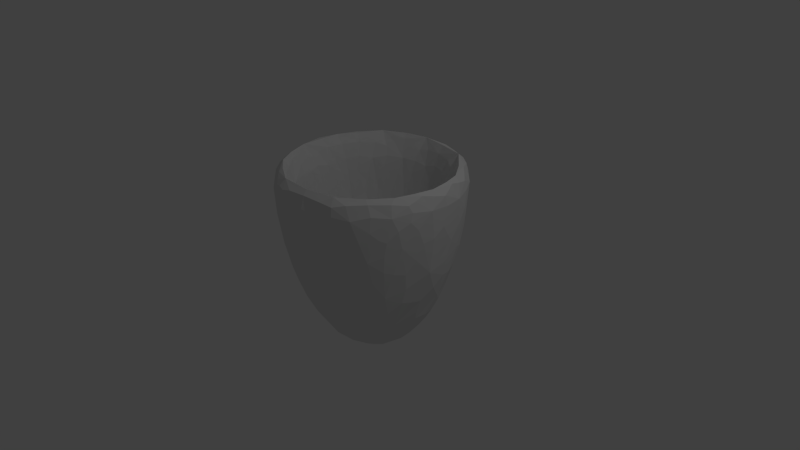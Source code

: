 # Source: Schale.blend  (saved by Blender 2.70.0; exported with 4.5.12 LTS)
import bpy
from mathutils import Matrix  # noqa: F401  (used for matrix-valued properties, if any)

bpy.ops.wm.read_factory_settings(use_empty=True)
scene = bpy.context.scene
scene.name = 'Scene'

# ---- collections
col_collection_1 = bpy.data.collections.new('Collection 1'); scene.collection.children.link(col_collection_1)

# ---- world
world_world = bpy.data.worlds.new('World'); scene.world = world_world
world_world.color = (0.05088, 0.05088, 0.05088)
world_world.use_sun_shadow = False
world_world.sun_shadow_jitter_overblur = 0.0
world_world.cycles.sampling_method = 'MANUAL'
world_world.cycles.sample_map_resolution = 256

# ---- cameras
cam_camera = bpy.data.cameras.new('Camera')
cam_camera.clip_end = 100.0
cam_camera.lens = 35.0
cam_camera.sensor_width = 32.0
cam_camera.sensor_height = 18.0
cam_camera.ortho_scale = 7.314
cam_camera.dof.focus_distance = 0.0
cam_camera.dof.aperture_fstop = 128.0

# ---- lights
light_lamp = bpy.data.lights.new('Lamp', 'POINT')
light_lamp.transmission_factor = 0.0
light_lamp.cutoff_distance = 30.0
light_lamp.energy = 100.0
light_lamp.shadow_buffer_clip_start = 1.001
light_lamp.shadow_soft_size = 0.1
light_lamp.shadow_maximum_resolution = 0.006
light_lamp.use_absolute_resolution = True
light_lamp.cycles.use_multiple_importance_sampling = False

# ---- meshes
me_sphere = bpy.data.meshes.new('Sphere')
me_sphere.from_pydata([(-1.136, -0.16, -0.245), (-0.59, -0.5174, -0.4102), (-0.9666, -0.1438, -1.131), (-0.2722, -0.579, -0.5014), (-0.7828, -0.1804, -1.471), (-0.6539, -0.1154, -1.74), (-0.2024, -0.5563, -0.8457), (-0.4105, -0.1622, -1.93), (-0.2776, -0.09835, -2.072), (-0.2453, -0.4861, -1.249), (0.6584, -0.2643, 1.524), (-0.05468, -0.1067, -2.131), (-0.01603, -0.4653, -1.409), (0.1247, -0.1735, -2.047), (0.1322, -0.5175, -1.156), (0.4301, 0.006437, -2.042), (0.3637, -0.3553, -1.639), (0.5616, -0.2877, -1.613), (0.751, -0.08761, -1.639), (0.1155, -0.6057, -0.3945), (0.4648, -0.5396, -0.594), (0.9452, -0.2677, -0.876), (0.6259, -0.5183, -0.3325), (0.8234, -0.3535, -0.8822), (1.055, -0.05156, -1.009), (1.057, -0.2656, -0.3407), (1.184, -0.06184, -0.1204), (0.9294, -0.3265, 0.6878), (1.037, -0.2062, 0.7491), (0.5104, -0.5368, 0.486), (0.931, -0.1825, 1.211), (0.9968, -0.07005, 1.213), (0.8825, -0.03394, 1.49), (-1.024, 0.05593, 0.9064), (0.3007, -0.6, 0.2623), (0.6965, -0.1046, 1.75), (0.5283, -0.04309, 1.956), (0.2439, -0.5106, 1.132), (0.1555, -0.3258, 1.797), (0.1101, -0.4437, 1.471), (0.13, -0.04844, 2.167), (0.09475, -0.6058, 0.4419), (0.04211, -0.5797, 0.7819), (-0.04188, -0.238, 2.003), (-0.031, -0.1046, 2.15), (-0.245, -0.2324, 1.943), (-0.4949, -0.04488, 1.993), (-0.3321, -0.4871, 1.142), (-0.5979, -0.2489, 1.63), (-0.7046, -0.3263, 1.267), (-0.2405, -0.5625, 0.7816), (-0.6528, -0.1122, 1.763), (-0.8785, -0.2956, 1.006), (-0.9794, -0.08914, 1.181), (-0.9816, -0.1974, 0.9794), (-0.9575, -0.3258, 0.5205), (-1.061, -0.2276, 0.4934), (-0.6318, -0.4978, 0.5659), (-0.06411, -0.6219, -0.1249), (-0.1047, -0.6198, 0.1654), (-1.164, -0.05831, 0.4406), (-0.8761, -0.3911, 0.1689), (-0.8478, 0.03784, -0.9764), (-1.118, 0.0673, -0.1411), (0.9863, 0.02232, 0.273), (-0.4399, 0.04344, 2.011), (-0.8154, 0.0448, 1.528), (0.242, 0.02263, 1.754), (0.1946, 0.03761, -1.781), (-0.886, 0.05266, 0.9625), (0.1122, 0.05484, 2.058), (1.041, 0.05235, -0.2424), (-1.158, 0.0492, 0.2407), (0.4255, 0.02247, 1.66), (0.899, -0.07301, -0.3674), (-0.4341, -0.1125, -1.423), (-0.7286, -0.1056, -1.001), (0.7427, -0.06591, -0.9963), (0.1321, -0.1605, 1.529), (0.04081, -0.07515, 1.64), (-0.8975, -0.06571, -0.4766), (0.4525, -0.06933, -1.437), (0.9032, -0.07385, 0.3446), (-0.8983, -0.1052, 0.3702), (0.8276, -0.04858, 0.8175), (-0.737, -0.1268, 0.9368), (-0.2788, -0.2704, 1.257), (-0.5087, -0.06903, 1.37), (-0.1484, -0.07491, 1.627), (0.5624, -0.2244, -1.106), (0.6127, -0.09439, 1.208), (-0.2174, -0.07011, -1.613), (-0.3054, -0.1366, 1.48), (-0.6761, -0.1922, -0.961), (0.3418, -0.09289, 1.503), (0.4444, -0.1771, 1.313), (0.6855, -0.1862, 0.9118), (0.8423, -0.1876, 0.3932), (0.7666, -0.2288, -0.6001), (0.2136, -0.3342, 1.123), (-0.6632, -0.3374, -0.06542), (-0.7013, -0.2667, 0.5436), (-0.6558, -0.2375, 0.858), (-0.541, -0.2427, 1.087), (-0.3245, -0.2667, -1.26), (-0.7606, -0.2634, -0.3565), (0.6183, -0.352, 0.3919), (0.3973, -0.4127, -0.4145), (-0.367, -0.4036, -0.484), (-0.1758, -0.3946, 0.8388), (0.1385, -0.3964, 0.8726), (-0.4562, -0.401, -0.1414), (0.151, -0.3875, -0.8799), (-0.4041, -0.3951, 0.5552), (0.1256, -0.4484, 0.3595), (0.8309, 0.05604, 1.434), (1.18, 0.04253, -0.1563), (-0.952, 0.06736, -1.047), (0.7069, 0.04631, -1.723), (-0.593, 0.02275, -1.451), (-0.2506, 0.04544, 2.109), (0.7839, 0.03749, -1.149), (1.12, 0.06304, 0.4067), (1.044, 0.04193, -1.001), (0.8724, 0.02033, 0.9314), (-1.003, 0.03566, -0.2361), (0.5964, 0.02018, 1.46), (-0.629, 0.05317, 1.484), (-0.1605, 0.02248, -1.787), (-0.39, 0.0658, -1.895), (0.4562, 0.04984, -1.957), (-0.8943, -0.3854, -0.3265), (-1.173, -0.05859, -0.3233), (-1.024, -0.2638, -0.4675), (-1.132, -0.01853, -0.6671), (-0.9572, -0.2553, -0.8579), (-1.027, -0.05137, -1.076), (-0.4396, -0.5584, -0.3293), (-0.6897, -0.4634, -0.664), (-0.9117, 0.002599, -1.401), (-0.03724, -0.01357, -2.168), (-0.7432, -0.3802, -0.9605), (-0.7225, -0.02486, -1.725), (-0.646, -0.3269, -1.321), (-0.5323, 0.006272, -1.944), (-0.4108, -0.3829, -1.466), (-0.3041, -0.2831, -1.806), (-0.3308, -0.0204, -2.102), (0.00813, -0.286, -1.864), (0.1307, -0.365, -1.685), (0.04279, -0.5778, -0.7907), (0.2866, -0.02917, -2.119), (0.3513, -0.1217, -2.028), (0.5649, -0.1766, -1.782), (0.3268, -0.4622, -1.289), (0.6808, 0.002915, -1.808), (0.2808, -0.5978, -0.2838), (0.4895, -0.4675, -1.062), (0.6715, -0.3577, -1.251), (0.9316, -0.1379, -1.245), (1.126, -0.1355, -0.4565), (0.8025, -0.442, -0.4314), (0.9608, -0.3465, 0.1869), (0.8282, -0.4372, 0.1024), (1.136, -0.009286, 0.7593), (0.6516, -0.5134, 0.2013), (1.159, -0.09582, 0.4397), (0.6916, -0.3853, 1.133), (0.5062, -0.4735, 1.016), (0.3545, -0.2626, 1.838), (0.3181, -0.1187, 2.061), (-0.1995, -0.0302, 2.161), (-0.341, -0.3139, 1.746), (-0.344, -0.1, 2.057), (-0.1833, -0.4374, 1.48), (-0.8145, -0.0421, 1.577), (-0.5966, -0.441, 1.044), (-0.4235, -0.5646, 0.4424), (-1.088, -0.02033, 0.8914), (-0.3404, -0.5959, 0.1662), (-1.193, -0.006454, 0.108), (-1.134, -0.1573, 0.2443), (-0.6991, -0.4881, 0.2087), (0.5155, 0.02266, -1.564), (0.05392, 0.05312, 1.852), (-0.9109, 0.02216, 0.6775), (0.525, 0.04548, 1.94), (0.8529, 0.06224, -1.339), (-0.5988, 0.06298, 1.731), (-0.6045, 0.04979, -1.793), (0.9548, 0.02217, -0.518), (1.11, 0.06236, -0.4841), (-0.09095, 0.04867, -2.111), (-0.9389, -0.05129, 0.1146), (-0.8264, -0.064, 0.7411), (-0.569, -0.05001, -1.325), (-0.813, -0.06326, -0.8146), (-0.9049, -0.1067, -0.2488), (-0.8522, -0.1964, -0.1657), (-0.8545, -0.1971, 0.2514), (0.2438, -0.2254, -1.423), (0.788, -0.1404, 0.7504), (-0.02024, -0.1122, -1.6), (0.009467, -0.201, -1.494), (-0.6222, -0.132, 1.166), (0.8528, -0.1888, -0.3184), (0.7095, -0.1749, -0.9204), (0.4221, -0.1768, -1.354), (0.1828, -0.0497, -1.656), (-0.4997, -0.1991, -1.236), (0.03204, -0.271, 1.394), (0.5787, -0.3398, -0.6057), (0.7065, -0.3132, -0.3945), (0.4917, -0.3048, -0.9971), (0.1254, -0.3274, -1.179), (0.301, -0.3042, -1.189), (-0.6016, -0.3398, 0.4175), (0.5813, -0.3146, 0.7903), (-0.1121, -0.269, -1.377), (0.8208, -0.2433, 0.103), (0.7352, -0.3154, 0.07169), (-0.3142, -0.3363, -1.036), (-0.6764, -0.258, -0.7376), (-0.4897, -0.3345, -0.7891), (0.4163, -0.308, 1.068), (0.4853, -0.4087, 0.1523), (0.3345, -0.4408, 0.2617), (-0.3087, -0.4401, 0.1869), (-0.07628, -0.3988, -0.855), (-0.09468, -0.4444, -0.4931), (-0.1204, -0.458, 0.3274), (0.1264, -0.4657, -0.02472), (0.1114, -0.4609, -0.2775), (0.9952, 0.05284, 0.5944), (-0.2216, 0.02303, 1.776), (-0.9939, 0.0197, 0.2234), (-0.4013, 0.05289, -1.724), (-0.8565, 0.0511, -1.421), (0.7514, 0.05056, 1.299), (1.102, 0.0452, 0.7622), (-0.4509, 0.02289, 1.598), (-1.112, 0.0517, -0.6176), (0.215, 0.06592, -1.978), (-0.9672, -0.3284, -0.3683), (-0.6454, -0.5139, -0.1003), (-1.156, -0.1077, -0.3211), (-1.088, -0.04046, -0.8727), (-1.093, -0.2047, -0.3636), (-1.0, -0.0961, -1.103), (-0.5169, -0.534, -0.4175), (-0.3676, -0.5635, -0.4798), (-0.984, -0.1921, -0.9756), (-0.8239, -0.0124, -1.576), (-0.6925, -0.4355, -0.8291), (-0.6925, -0.06241, -1.735), (-0.7231, -0.1487, -1.608), (-0.2525, -0.5644, -0.6985), (-0.4216, -0.007529, -2.045), (-0.5256, -0.3621, -1.39), (-0.5346, -0.1404, -1.852), (-0.3301, -0.4452, -1.343), (-0.3209, -0.05279, -2.085), (-0.3601, -0.2212, -1.882), (-0.3379, -0.1276, -2.012), (-0.07228, -0.5753, -0.7856), (-0.1299, -0.477, -1.344), (-0.2137, -0.01199, -2.145), (-0.02457, -0.05943, -2.16), (-0.1648, -0.1132, -2.106), (0.08597, -0.2269, -1.969), (0.03454, -0.4199, -1.558), (0.3307, -0.06758, -2.079), (0.3534, -0.009503, -2.087), (0.2519, -0.1533, -2.041), (0.08955, -0.5926, -0.6167), (0.4516, -0.3173, -1.664), (0.5748, -0.2367, -1.686), (0.6373, -0.3158, -1.446), (0.7202, -0.02763, -1.732), (0.727, 0.0263, -1.739), (0.3604, -0.5752, -0.4569), (0.2002, -0.6, -0.3615), (0.5568, -0.5276, -0.4605), (0.5929, -0.4153, -1.158), (0.9362, -0.2102, -1.092), (1.05, 0.008448, -1.056), (1.009, -0.2749, -0.6026), (0.6142, -0.5328, -0.07411), (1.096, -0.2074, -0.3598), (0.717, -0.4796, -0.4195), (1.194, 0.006401, -0.2024), (0.2916, -0.6063, -0.001618), (1.031, -0.3027, -0.09059), (0.8831, -0.3982, 0.1696), (0.835, -0.4375, -0.1977), (1.181, -0.09131, 0.1713), (0.9948, -0.2678, 0.6828), (1.137, 0.02199, 0.7116), (1.158, -0.04053, 0.5866), (0.5939, -0.522, 0.3433), (1.108, -0.1531, 0.5784), (0.7492, -0.4735, 0.2478), (0.8176, -0.3652, 0.9281), (0.9617, -0.123, 1.233), (0.885, 0.01993, 1.459), (0.821, -0.2286, 1.353), (0.5274, -0.506, 0.7608), (0.6623, -0.3412, 1.321), (0.6722, -0.1778, 1.685), (0.3733, -0.4909, 1.107), (0.4879, -0.2791, 1.694), (0.5313, 0.01396, 1.964), (0.1481, -0.5538, 0.9512), (0.2149, -0.6022, 0.3937), (0.1519, -0.3871, 1.64), (0.1921, -0.4783, 1.307), (0.1268, 0.01483, 2.157), (0.03866, -0.2836, 1.921), (0.06864, -0.5931, 0.6128), (-0.04208, -0.4514, 1.464), (-0.1343, -0.2465, 1.965), (-0.2205, 0.01702, 2.157), (-0.1121, -0.06259, 2.166), (-0.02868, -0.1711, 2.094), (-0.2886, -0.275, 1.848), (-0.4837, 0.01135, 2.017), (-0.2656, -0.3779, 1.637), (-0.31, -0.1643, 2.011), (-0.4695, -0.283, 1.707), (-0.6529, -0.2851, 1.468), (-0.8047, 0.01338, 1.6), (-0.6402, -0.3923, 1.168), (-0.6474, -0.1799, 1.687), (-0.4784, -0.4593, 1.123), (-0.8106, -0.3032, 1.134), (-0.9045, -0.06986, 1.389), (-0.3436, -0.5657, 0.6126), (-0.9227, -0.2415, 1.045), (-1.066, 0.02346, 0.9319), (-1.038, -0.04993, 1.044), (-0.9824, -0.1457, 1.086), (-1.136, -0.04213, 0.6616), (-0.9043, -0.3327, 0.7768), (-0.6409, -0.4685, 0.8016), (-0.674, -0.4895, 0.4253), (-0.1688, -0.6091, -0.2748), (-0.2265, -0.6112, 0.1823), (-1.021, -0.2792, 0.4375), (-1.183, -0.03012, 0.2816), (-0.9325, -0.3496, 0.3741), (-1.152, -0.105, 0.3591), (-0.778, -0.4462, 0.2257), (-0.7171, 0.03409, -1.288), (0.1943, 0.03791, 1.798), (-0.557, 0.03052, -1.893), (0.3642, 0.05208, 2.009), (0.4136, 0.0307, -2.032), (-0.9039, 0.03091, -1.386), (-1.113, 0.05409, 0.5307), (-0.8993, 0.03731, 0.8093), (-0.7393, 0.05476, -1.613), (0.9638, 0.05198, -1.154), (-0.06769, 0.02457, -2.152), (-0.7227, 0.05331, 1.621), (-1.13, 0.02617, -0.6406), (-0.5085, 0.05754, -1.842), (0.6537, 0.05324, 1.754), (0.4047, 0.03394, -1.683), (-0.9559, -0.01361, 0.1507), (-0.8448, -0.01432, 0.7614), (-0.1823, -0.01576, -1.69), (-0.326, -0.09625, -1.535), (-0.2193, -0.1073, 1.565), (-0.6633, -0.07453, -1.168), (0.9217, -0.01668, -0.4126), (0.07929, -0.1135, 1.591), (-0.861, -0.07779, -0.6376), (0.7576, -0.01095, -1.053), (0.4785, -0.01542, -1.488), (0.8308, -0.01271, 0.8953), (0.9307, -0.01681, 0.3432), (0.8641, -0.06333, 0.6349), (-0.1787, -0.01656, 1.69), (-0.8174, -0.01024, -0.895), (-0.9407, -0.01323, -0.3718), (-0.8783, -0.1521, -0.2476), (-0.879, -0.1525, 0.3243), (0.3271, -0.201, -1.407), (-0.7235, -0.1842, 0.8534), (0.808, -0.08174, 0.8157), (-0.1347, -0.09627, -1.606), (-0.01788, -0.1605, -1.54), (-0.5834, -0.1002, 1.253), (0.8812, -0.1353, 0.3402), (-0.2943, -0.2024, 1.386), (-0.5935, -0.1984, -1.106), (0.8788, -0.1345, -0.3476), (0.7299, -0.1223, -0.959), (0.3918, -0.1352, 1.413), (0.6518, -0.1391, 1.075), (0.8093, -0.1836, 0.58), (-0.4075, -0.1013, 1.442), (-0.4712, -0.1604, -1.325), (-0.7213, -0.1517, -0.9451), (0.1105, -0.3019, 1.294), (0.6524, -0.3256, -0.4833), (0.7323, -0.2772, -0.5218), (-0.6508, -0.3393, 0.1623), (0.5294, -0.2685, -1.053), (0.2319, -0.319, -1.167), (0.259, -0.268, -1.324), (-0.6651, -0.2551, 0.7384), (-0.5025, -0.3677, 0.5366), (-0.6424, -0.3075, 0.4989), (0.6416, -0.2612, 0.8407), (-0.005549, -0.3022, -1.302), (-0.5817, -0.254, 0.9808), (0.7746, -0.283, 0.1201), (-0.3278, -0.3021, -1.149), (-0.5912, -0.298, -0.7711), (0.07905, -0.2262, 1.459), (-0.7188, -0.3042, -0.2091), (0.4162, -0.2523, 1.219), (0.3317, -0.3264, 1.073), (0.4985, -0.3209, 0.9183), (-0.4447, -0.2613, 1.146), (-0.2442, -0.336, 1.08), (-0.4055, -0.3355, -0.9248), (-0.3136, -0.3948, 0.7103), (0.2557, -0.4454, -0.3438), (-0.01655, -0.395, 0.9048), (0.1839, -0.4236, 0.6455), (-0.3707, -0.428, 0.02863), (-0.3648, -0.4202, 0.363), (0.4032, -0.4257, 0.2404), (-0.1194, -0.438, 0.5744), (-0.2279, -0.4316, -0.4839), (0.4735, -0.4119, -0.1288), (0.2815, -0.4063, -0.6748), (0.029, -0.3948, -0.8726), (-0.06879, -0.4255, -0.6696), (-0.2043, -0.4556, 0.2142), (-0.03688, -0.4577, 0.2944), (0.07075, -0.4644, 0.1058), (0.1016, -0.4636, -0.1535), (-0.7939, -0.4343, -0.4878), (-0.8631, -0.3185, -0.9172), (-0.7223, -0.2466, -1.431), (0.0188, -0.1388, -2.1), (0.6605, -0.1371, -1.713), (0.9944, -0.09155, -1.138), (0.8851, -0.3066, -0.8931), (1.156, -0.1014, -0.2832), (0.985, -0.1942, 1.009), (0.7889, -0.06738, 1.645), (0.5997, -0.4266, 1.106), (0.419, -0.07987, 2.026), (0.2651, -0.2984, 1.809), (-0.2786, -0.5307, 0.9532), (-0.7353, -0.07739, 1.678), (-1.1, -0.193, 0.3658), (-0.5365, -0.5355, 0.47), (-0.0758, -0.6217, 0.02037), (0.03498, -0.6196, -0.2091), (-0.5547, -0.01059, -1.397), (1.03, 0.03734, 0.02302), (-0.2321, 0.05713, -2.037), (0.3538, 0.03002, 1.737), (0.7718, 0.05323, -1.572), (-0.9536, 0.03728, -0.598), (1.09, 0.05218, -0.7502), (1.147, 0.0524, -0.3259), (0.5135, 0.02951, 1.607), (-0.02406, 0.03376, -1.826), (-0.7705, 0.04547, 1.232), (0.5345, -0.135, 1.268), (-0.05738, -0.09187, 1.629), (-0.6833, -0.1156, 1.079), (-0.9237, -0.07386, 0.2498), (-0.7776, -0.09371, 0.8666), (-0.5012, -0.07623, -1.384), (-0.7693, -0.08767, -0.9138), (-0.58, -0.1908, 1.14), (-0.8109, -0.2295, -0.2746), (0.7445, -0.1561, 0.8233), (-0.4183, -0.232, -1.26), (-0.5771, -0.3667, -0.1205), (0.1409, -0.3557, -1.044), (0.5127, -0.3738, -0.4988), (0.1852, -0.3675, 0.9935), (-0.7984, -0.2311, 0.3676), (0.691, -0.3308, 0.2323), (-0.9646, 0.06852, 0.8911), (0.08741, 0.0686, 1.935), (1.077, 0.06994, -0.3629), (-0.6012, 0.07079, 1.619), (0.7699, 0.06829, 1.389), (0.2199, 0.06734, -1.876), (-0.8955, 0.06803, -1.035), (-1.068, 0.06712, -0.1367), (0.8172, 0.06627, -1.254), (1.059, 0.07053, 0.5067), (-0.411, 0.07122, -1.791), (-1.049, 0.05945, -0.816), (-0.1273, 0.05291, 2.091), (0.9933, 0.03753, 0.4222), (-1.123, 0.05974, -0.3968), (1.166, 0.05277, 0.1272), (-0.9819, 0.02897, 0.4354), (0.9994, 0.0535, 1.072), (0.9319, 0.03726, 0.8112), (0.5892, 0.05343, -1.84), (-0.517, 0.03787, -1.586), (1.114, 0.05367, 0.5813), (-0.9167, 0.0533, 1.271), (0.8437, 0.0349, 1.067), (0.04213, 0.05734, -2.07), (-1.012, 0.0306, 0.05559), (0.3616, 0.05767, -1.966), (-0.8985, -0.384, -0.1192), (-1.191, -0.02843, -0.1154), (-1.157, -0.04196, -0.4918), (-0.4053, -0.5819, -0.02991), (-0.99, -0.2607, -0.6773), (-0.6223, -0.4936, -0.6015), (-0.975, -0.01894, -1.245), (-0.8824, -0.1571, -1.318), (-0.2492, -0.5227, -1.054), (-0.6898, -0.3627, -1.126), (-0.6336, -0.007749, -1.841), (-0.3674, -0.3282, -1.66), (-0.1601, -0.2954, -1.836), (0.08023, -0.3266, -1.773), (0.1468, -0.02076, -2.162), (0.09034, -0.552, -0.976), (0.2683, -0.3513, -1.688), (0.06369, -0.4922, -1.292), (0.3532, -0.4094, -1.482), (0.2318, -0.4964, -1.206), (0.5566, -0.0008188, -1.946), (0.4518, -0.1478, -1.931), (0.3966, -0.4692, -1.176), (0.7493, -0.3509, -1.1), (0.8533, -0.1103, -1.451), (0.4777, -0.5072, -0.8386), (1.105, -0.09078, -0.7516), (0.823, -0.4048, -0.6315), (0.9512, -0.3361, 0.4539), (1.076, -0.03252, 1.014), (0.3917, -0.5766, 0.3592), (0.9429, -0.05857, 1.348), (0.6234, -0.07549, 1.85), (0.3276, -0.1906, 1.976), (0.2223, -0.08508, 2.125), (0.04316, -0.08085, 2.16), (-0.2727, -0.06218, 2.119), (-0.426, -0.07536, 2.024), (-0.5629, -0.07918, 1.901), (-0.09742, -0.5772, 0.7843), (-0.2453, -0.4661, 1.319), (-1.033, -0.21, 0.7429), (-0.376, -0.5833, 0.2912), (-0.01084, -0.6175, 0.2902), (-1.183, 0.0271, 0.1664), (-1.139, -0.1675, -0.003026), (-0.4945, 0.05294, 1.911), (-0.1273, 0.03813, 1.831), (0.9987, 0.03722, -0.3879), (-1.142, 0.0587, 0.06286), (-0.9321, -0.07599, -0.05635), (0.6238, -0.02416, 1.297), (0.1263, -0.0169, 1.698), (0.3852, -0.0215, 1.571), (-0.8735, -0.08842, 0.5357), (0.1714, -0.006872, -1.704), (-0.4981, -0.01523, 1.448), (0.9223, -0.07784, -0.005528), (0.8377, -0.06661, -0.7085), (0.6143, -0.06784, -1.237), (0.2426, -0.1311, 1.524), (-0.8582, -0.2021, 0.06091), (0.1007, -0.07587, -1.644), (0.8145, -0.2069, -0.4692), (0.8471, -0.2197, -0.1157), (-0.8979, -0.0904, -0.3877), (0.6392, -0.2011, -1.02), (0.7452, -0.2, -0.7676), (0.4347, -0.1271, -1.397), (0.5026, -0.1995, -1.234), (0.2959, -0.06506, -1.582), (0.1457, -0.2086, -1.48), (-0.1007, -0.2728, 1.36), (-0.7296, -0.257, -0.5606), (-0.4444, -0.3685, -0.644), (-0.07863, -0.2348, -1.442), (0.8326, -0.2176, 0.2639), (-0.6827, -0.223, -0.8545), (0.5359, -0.3228, -0.8323), (0.4017, -0.3118, -1.084), (0.5979, -0.3375, 0.6122), (-0.2156, -0.2671, -1.338), (0.7249, -0.323, -0.166), (0.2789, -0.4396, 0.3923), (-0.1963, -0.3692, -0.9839), (0.255, -0.4572, 0.07802), (-0.4135, -0.4029, -0.317), (0.5528, -0.3834, 0.2909), (0.0007092, -0.4587, -0.3601), (-0.9011, 0.05924, -1.259), (0.6344, 0.0339, -1.439), (-0.3288, 0.03052, 1.744), (-0.3478, 0.04932, 2.055), (-0.2609, 0.03767, -1.785), (0.652, 0.03472, 1.424), (0.909, 0.03354, -0.8046), (-0.5274, 0.038, 1.561), (-1.178, -0.08658, 0.02608), (-0.5438, -0.5495, 0.1035), (-1.098, -0.1302, -0.7083), (-0.8606, -0.3731, -0.6579), (-0.8558, -0.2497, -1.169), (-0.8695, -0.0719, -1.457), (-0.4758, -0.4936, -0.9839), (-0.4984, -0.05636, -1.964), (-0.5541, -0.2389, -1.692), (-0.06703, -0.6043, -0.4735), (-0.06464, -0.5336, -1.09), (-0.1795, -0.05572, -2.137), (-0.1555, -0.1953, -2.019), (0.1541, -0.08148, -2.136), (0.1988, -0.4363, -1.474), (0.4975, -0.3834, -1.429), (0.5175, -0.05572, -1.957), (0.3445, -0.248, -1.878), (0.7846, -0.2375, -1.396), (0.9031, 0.007431, -1.453), (0.4524, -0.5778, -0.06676), (1.043, -0.1849, -0.7995), (0.6767, -0.4517, -0.8016), (1.15, 0.005774, -0.6484), (0.7324, -0.487, -0.1026), (0.9408, -0.3615, -0.3773), (1.112, -0.2215, 0.1688), (1.201, 0.01221, 0.2586), (0.8645, -0.2922, 1.084), (1.075, -0.09633, 0.9138), (0.3032, -0.5637, 0.7365), (0.8316, -0.1424, 1.497), (0.7208, 0.005666, 1.758), (0.1287, -0.6212, 0.06201), (0.4107, -0.3986, 1.473), (0.5079, -0.1698, 1.876), (0.3282, 0.0009476, 2.108), (-0.03162, -0.5319, 1.124), (0.1343, -0.1919, 2.057), (-0.08676, -0.3554, 1.767), (-0.05728, 0.005096, 2.182), (-0.1695, -0.1422, 2.095), (-0.3633, 0.003849, 2.098), (-0.1725, -0.6033, 0.4586), (-0.4565, -0.3829, 1.472), (-0.6263, 0.009443, 1.864), (-0.4684, -0.179, 1.89), (-0.9556, 0.008858, 1.298), (-0.8355, -0.1808, 1.405), (-0.4876, -0.5159, 0.7831), (-0.972, -0.2744, 0.7517), (-1.156, 0.0161, 0.5362), (-0.7901, -0.4071, 0.7747), (-1.095, -0.1216, 0.7279), (-0.2625, -0.605, -0.09112), (-1.063, -0.2696, 0.007819), (-0.741, -0.4705, -0.2525), (0.5778, 0.02946, -1.904), (-0.7497, 0.02589, -1.677), (0.1913, 0.02797, -2.136), (-1.042, 0.02765, -1.03), (1.037, 0.01284, 1.123), (-1.18, 0.02709, -0.2452), (-0.3258, 0.02851, -2.082), (0.3306, -0.01156, -1.624), (0.8912, -0.004902, 0.6816), (-0.0102, -0.02204, -1.711), (-0.3699, -0.01372, -1.596), (-0.3251, -0.0271, 1.602), (-0.7036, -0.02053, -1.157), (-0.8964, -0.01452, -0.6202), (0.5066, -0.03597, 1.437), (-0.9229, -0.02183, 0.4303), (0.7486, -0.02886, 1.067), (0.964, -0.007079, -0.05094), (-0.01423, -0.008669, 1.728), (0.8616, -0.01219, -0.7459), (-0.9521, -0.02525, -0.1407), (0.6248, -0.01226, -1.309), (-0.9077, -0.1312, 0.07173), (-0.275, -0.1881, -1.461), (-0.6158, -0.1334, -1.176), (-0.09246, -0.1904, 1.512), (-0.8173, -0.1687, -0.6364), (-0.813, -0.1722, 0.6049), (0.2272, -0.1368, -1.55), (-0.6483, -0.189, 1.016), (0.8454, -0.1186, 0.6036), (-0.4766, -0.1798, 1.278), (0.8931, -0.1575, 0.01671), (0.8195, -0.1354, -0.6753), (-0.6167, -0.3325, -0.4665), (-0.7749, -0.2767, 0.08938), (0.1013, -0.2699, -1.375), (-0.03007, -0.3368, 1.189), (0.2568, -0.2468, 1.362), (0.6507, -0.2714, -0.8124), (0.4032, -0.2576, -1.239), (0.55, -0.2384, 1.081), (0.7392, -0.2707, 0.5317), (-0.1109, -0.3349, -1.178), (-0.4749, -0.3279, 0.8972), (-0.5266, -0.2662, -1.039), (0.7857, -0.2741, -0.2391), (0.01154, -0.4349, 0.6148), (-0.5124, -0.3894, 0.2044), (-0.2692, -0.3936, -0.7705), (0.3193, -0.4464, -0.1021), (-0.1645, -0.4643, -0.1267), (0.1265, -0.4387, -0.5589), (-0.2395, -0.4341, 0.4692), (0.4218, -0.3922, 0.6883), (0.7576, -0.4374, 0.6891), (0.3829, -0.3595, -0.8849), (0.6345, -0.3657, -0.1069), (-0.1671, -0.3967, -1.606), (0.2603, -0.5563, -0.8411), (-0.7057, -0.01458, 1.168), (0.6013, -0.1378, -1.188), (0.2404, -0.03234, 1.646), (0.2035, -0.4544, 0.1897), (-0.3161, 0.07163, 1.924), (1.103, 0.06874, 0.06447), (-0.8209, 0.06927, 1.313), (0.5772, 0.0707, -1.71), (-0.7007, 0.07178, -1.521), (1.006, 0.06802, -0.7867), (-1.065, 0.06883, 0.3941), (0.9746, 0.06914, 0.9331), (-0.1215, 0.06932, -1.953), (0.4836, 0.07017, 1.806), (-1.037, 0.0697, -0.5865)], [], [(0, 564, 616, 245), (0, 245, 618, 247), (0, 247, 671, 564), (1, 524, 622, 249), (1, 249, 617, 244), (1, 244, 672, 524), (2, 251, 618, 248), (2, 248, 621, 526), (2, 526, 620, 251), (3, 256, 625, 345), (3, 345, 670, 250), (3, 250, 622, 256), (4, 255, 624, 447), (4, 447, 620, 526), (4, 526, 621, 255), (5, 255, 621, 254), (5, 254, 623, 259), (5, 259, 624, 255), (6, 256, 622, 527), (6, 527, 626, 264), (6, 264, 625, 256), (7, 263, 628, 262), (7, 262, 624, 259), (7, 259, 623, 263), (8, 263, 623, 261), (8, 261, 627, 268), (8, 268, 628, 263), (9, 265, 626, 527), (9, 527, 622, 260), (9, 260, 731, 265), (10, 307, 644, 305), (10, 305, 647, 308), (10, 308, 651, 310), (10, 310, 650, 307), (11, 268, 627, 267), (11, 267, 629, 448), (11, 448, 628, 268), (12, 265, 731, 270), (12, 270, 630, 536), (12, 536, 626, 265), (13, 448, 629, 273), (13, 273, 633, 269), (13, 269, 628, 448), (14, 536, 630, 538), (14, 538, 732, 534), (14, 534, 626, 536), (15, 539, 632, 272), (15, 272, 675, 356), (15, 356, 673, 539), (16, 537, 630, 535), (16, 535, 633, 275), (16, 275, 631, 537), (17, 277, 631, 275), (17, 275, 633, 276), (17, 276, 634, 277), (18, 543, 634, 449), (18, 449, 632, 278), (18, 278, 635, 543), (19, 274, 732, 281), (19, 281, 649, 463), (19, 463, 625, 274), (20, 282, 636, 280), (20, 280, 732, 544), (20, 544, 638, 282), (21, 284, 637, 286), (21, 286, 641, 451), (21, 451, 634, 284), (22, 287, 636, 282), (22, 282, 638, 289), (22, 289, 640, 287), (23, 546, 638, 542), (23, 542, 634, 451), (23, 451, 641, 546), (24, 545, 637, 450), (24, 450, 635, 285), (24, 285, 639, 545), (25, 292, 641, 286), (25, 286, 637, 288), (25, 288, 642, 292), (26, 295, 642, 452), (26, 452, 639, 290), (26, 290, 643, 295), (27, 547, 642, 296), (27, 296, 644, 302), (27, 302, 728, 547), (28, 296, 642, 300), (28, 300, 645, 453), (28, 453, 644, 296), (29, 306, 646, 549), (29, 549, 636, 299), (29, 299, 728, 306), (30, 453, 645, 303), (30, 303, 647, 305), (30, 305, 644, 453), (31, 550, 647, 303), (31, 303, 645, 548), (31, 548, 677, 550), (32, 550, 677, 304), (32, 304, 648, 454), (32, 454, 647, 550), (33, 492, 743, 358), (33, 358, 667, 338), (33, 338, 663, 514), (33, 514, 739, 492), (34, 313, 649, 291), (34, 291, 636, 549), (34, 549, 646, 313), (35, 551, 651, 308), (35, 308, 647, 454), (35, 454, 648, 551), (36, 551, 648, 311), (36, 311, 652, 456), (36, 456, 651, 551), (37, 315, 653, 312), (37, 312, 646, 309), (37, 309, 650, 315), (38, 314, 650, 457), (38, 457, 654, 317), (38, 317, 655, 314), (39, 315, 650, 314), (39, 314, 655, 319), (39, 319, 653, 315), (40, 553, 652, 316), (40, 316, 656, 554), (40, 554, 654, 553), (41, 318, 659, 562), (41, 562, 649, 313), (41, 313, 646, 318), (42, 318, 646, 312), (42, 312, 653, 558), (42, 558, 659, 318), (43, 320, 655, 317), (43, 317, 654, 323), (43, 323, 657, 320), (44, 554, 656, 322), (44, 322, 657, 323), (44, 323, 654, 554), (45, 324, 655, 320), (45, 320, 657, 327), (45, 327, 662, 324), (46, 557, 662, 556), (46, 556, 658, 325), (46, 325, 661, 557), (47, 559, 660, 333), (47, 333, 665, 458), (47, 458, 653, 559), (48, 329, 660, 328), (48, 328, 662, 332), (48, 332, 664, 329), (49, 329, 664, 334), (49, 334, 668, 331), (49, 331, 660, 329), (50, 458, 665, 336), (50, 336, 659, 558), (50, 558, 653, 458), (51, 332, 662, 557), (51, 557, 661, 459), (51, 459, 664, 332), (52, 334, 664, 337), (52, 337, 666, 342), (52, 342, 668, 334), (53, 335, 663, 339), (53, 339, 669, 340), (53, 340, 664, 335), (54, 340, 669, 560), (54, 560, 666, 337), (54, 337, 664, 340), (55, 349, 668, 342), (55, 342, 666, 347), (55, 347, 671, 349), (56, 560, 669, 460), (56, 460, 671, 347), (56, 347, 666, 560), (57, 343, 668, 344), (57, 344, 617, 461), (57, 461, 665, 343), (58, 345, 625, 463), (58, 463, 649, 462), (58, 462, 670, 345), (59, 346, 670, 462), (59, 462, 649, 562), (59, 562, 659, 346), (60, 341, 667, 348), (60, 348, 616, 350), (60, 350, 669, 341), (61, 349, 671, 519), (61, 519, 672, 351), (61, 351, 668, 349), (62, 498, 747, 469), (62, 469, 686, 383), (62, 383, 685, 352), (62, 352, 741, 498), (63, 506, 678, 568), (63, 568, 743, 499), (63, 499, 747, 506), (64, 465, 690, 380), (64, 380, 681, 505), (64, 505, 738, 465), (65, 565, 661, 325), (65, 325, 658, 611), (65, 611, 737, 565), (66, 514, 663, 330), (66, 330, 661, 363), (66, 363, 739, 514), (67, 467, 735, 571), (67, 571, 691, 353), (67, 353, 746, 467), (68, 473, 682, 574), (68, 574, 680, 367), (68, 367, 740, 497), (68, 497, 745, 473), (69, 474, 733, 359), (69, 359, 743, 492), (69, 492, 739, 474), (70, 504, 656, 316), (70, 316, 652, 355), (70, 355, 746, 493), (70, 493, 737, 504), (71, 567, 690, 465), (71, 465, 738, 494), (71, 494, 742, 567), (72, 568, 678, 563), (72, 563, 667, 358), (72, 358, 743, 568), (73, 472, 687, 572), (73, 572, 735, 467), (73, 467, 746, 472), (74, 374, 692, 577), (74, 577, 706, 396), (74, 396, 705, 576), (74, 576, 690, 374), (75, 371, 683, 480), (75, 480, 697, 402), (75, 402, 696, 371), (76, 373, 685, 481), (76, 481, 699, 403), (76, 403, 697, 373), (77, 377, 694, 578), (77, 578, 734, 397), (77, 397, 706, 577), (77, 577, 692, 377), (78, 375, 735, 579), (78, 579, 711, 420), (78, 420, 698, 375), (79, 571, 735, 375), (79, 375, 698, 476), (79, 476, 691, 571), (80, 376, 686, 384), (80, 384, 693, 584), (80, 584, 699, 376), (81, 378, 680, 589), (81, 589, 701, 587), (81, 587, 734, 578), (81, 578, 694, 378), (82, 381, 681, 380), (82, 380, 690, 576), (82, 576, 705, 393), (82, 393, 703, 381), (83, 573, 700, 386), (83, 386, 695, 478), (83, 478, 688, 573), (84, 379, 681, 381), (84, 381, 703, 389), (84, 389, 689, 379), (85, 477, 702, 388), (85, 388, 700, 479), (85, 479, 733, 477), (86, 426, 717, 425), (86, 425, 704, 394), (86, 394, 698, 591), (86, 591, 710, 426), (87, 575, 684, 401), (87, 401, 704, 392), (87, 392, 733, 575), (88, 382, 691, 476), (88, 476, 698, 372), (88, 372, 684, 382), (89, 588, 713, 408), (89, 408, 712, 585), (89, 585, 734, 588), (90, 399, 714, 475), (90, 475, 687, 570), (90, 570, 689, 399), (91, 371, 696, 390), (91, 390, 682, 370), (91, 370, 683, 371), (92, 372, 698, 394), (92, 394, 704, 401), (92, 401, 684, 372), (93, 395, 697, 403), (93, 403, 699, 596), (93, 596, 718, 395), (94, 398, 711, 579), (94, 579, 735, 572), (94, 572, 687, 398), (95, 422, 711, 398), (95, 398, 687, 475), (95, 475, 714, 422), (96, 399, 689, 484), (96, 484, 715, 414), (96, 414, 714, 399), (97, 400, 703, 393), (97, 393, 705, 595), (97, 595, 715, 400), (98, 586, 712, 406), (98, 406, 719, 582), (98, 582, 706, 586), (99, 404, 711, 423), (99, 423, 727, 489), (99, 489, 710, 404), (100, 421, 708, 407), (100, 407, 721, 486), (100, 486, 707, 421), (101, 411, 717, 413), (101, 413, 708, 490), (101, 490, 700, 411), (102, 411, 700, 388), (102, 388, 702, 416), (102, 416, 717, 411), (103, 416, 702, 482), (103, 482, 704, 425), (103, 425, 717, 416), (104, 418, 716, 600), (104, 600, 696, 485), (104, 485, 718, 418), (105, 421, 707, 592), (105, 592, 699, 483), (105, 483, 708, 421), (106, 599, 715, 491), (106, 491, 730, 606), (106, 606, 727, 599), (107, 429, 723, 437), (107, 437, 730, 488), (107, 488, 729, 438), (107, 438, 725, 429), (108, 605, 724, 436), (108, 436, 722, 593), (108, 593, 707, 605), (109, 435, 726, 428), (109, 428, 717, 426), (109, 426, 710, 430), (109, 430, 720, 435), (110, 431, 720, 430), (110, 430, 710, 489), (110, 489, 727, 431), (111, 432, 724, 605), (111, 605, 707, 486), (111, 486, 721, 432), (112, 438, 729, 487), (112, 487, 716, 439), (112, 439, 725, 438), (113, 433, 721, 412), (113, 412, 717, 428), (113, 428, 726, 433), (114, 443, 724, 442), (114, 442, 720, 431), (114, 431, 727, 602), (114, 602, 736, 443), (115, 366, 648, 304), (115, 304, 677, 509), (115, 509, 744, 496), (115, 496, 746, 366), (116, 507, 643, 290), (116, 290, 639, 471), (116, 471, 738, 507), (117, 608, 676, 503), (117, 503, 747, 498), (117, 498, 741, 608), (118, 468, 635, 279), (118, 279, 673, 511), (118, 511, 740, 468), (119, 352, 685, 464), (119, 464, 683, 512), (119, 512, 741, 352), (120, 611, 658, 321), (120, 321, 656, 504), (120, 504, 737, 611), (121, 609, 694, 377), (121, 377, 692, 614), (121, 614, 742, 500), (121, 500, 740, 609), (122, 513, 643, 507), (122, 507, 738, 501), (122, 501, 744, 513), (123, 470, 639, 285), (123, 285, 635, 361), (123, 361, 742, 470), (124, 510, 681, 379), (124, 379, 689, 515), (124, 515, 744, 510), (125, 499, 743, 517), (125, 517, 693, 384), (125, 384, 686, 469), (125, 469, 747, 499), (126, 613, 689, 570), (126, 570, 687, 472), (126, 472, 746, 613), (127, 615, 733, 474), (127, 474, 739, 495), (127, 495, 737, 615), (128, 612, 683, 370), (128, 370, 682, 473), (128, 473, 745, 612), (129, 466, 679, 365), (129, 365, 741, 502), (129, 502, 745, 466), (130, 511, 673, 356), (130, 356, 675, 518), (130, 518, 740, 511), (131, 243, 619, 445), (131, 445, 672, 519), (131, 519, 671, 243), (132, 245, 616, 520), (132, 520, 678, 521), (132, 521, 618, 245), (133, 247, 618, 523), (133, 523, 619, 243), (133, 243, 671, 247), (134, 364, 676, 246), (134, 246, 618, 521), (134, 521, 678, 364), (135, 251, 620, 446), (135, 446, 619, 523), (135, 523, 618, 251), (136, 248, 618, 246), (136, 246, 676, 525), (136, 525, 621, 248), (137, 249, 622, 250), (137, 250, 670, 522), (137, 522, 617, 249), (138, 524, 672, 445), (138, 445, 619, 253), (138, 253, 622, 524), (139, 357, 674, 252), (139, 252, 621, 525), (139, 525, 676, 357), (140, 267, 627, 266), (140, 266, 679, 362), (140, 362, 675, 533), (140, 533, 629, 267), (141, 253, 619, 446), (141, 446, 620, 528), (141, 528, 622, 253), (142, 254, 621, 252), (142, 252, 674, 529), (142, 529, 623, 254), (143, 447, 624, 258), (143, 258, 622, 528), (143, 528, 620, 447), (144, 354, 679, 257), (144, 257, 623, 529), (144, 529, 674, 354), (145, 260, 622, 258), (145, 258, 624, 530), (145, 530, 731, 260), (146, 262, 628, 531), (146, 531, 731, 530), (146, 530, 624, 262), (147, 261, 623, 257), (147, 257, 679, 266), (147, 266, 627, 261), (148, 531, 628, 269), (148, 269, 633, 532), (148, 532, 731, 531), (149, 535, 630, 270), (149, 270, 731, 532), (149, 532, 633, 535), (150, 534, 732, 274), (150, 274, 625, 264), (150, 264, 626, 534), (151, 272, 632, 271), (151, 271, 629, 533), (151, 533, 675, 272), (152, 540, 633, 273), (152, 273, 629, 271), (152, 271, 632, 540), (153, 449, 634, 276), (153, 276, 633, 540), (153, 540, 632, 449), (154, 538, 630, 537), (154, 537, 631, 541), (154, 541, 732, 538), (155, 279, 635, 278), (155, 278, 632, 539), (155, 539, 673, 279), (156, 281, 732, 280), (156, 280, 636, 291), (156, 291, 649, 281), (157, 541, 631, 283), (157, 283, 638, 544), (157, 544, 732, 541), (158, 542, 638, 283), (158, 283, 631, 277), (158, 277, 634, 542), (159, 450, 637, 284), (159, 284, 634, 543), (159, 543, 635, 450), (160, 452, 642, 288), (160, 288, 637, 545), (160, 545, 639, 452), (161, 294, 640, 289), (161, 289, 638, 546), (161, 546, 641, 294), (162, 293, 641, 292), (162, 292, 642, 547), (162, 547, 728, 293), (163, 301, 640, 294), (163, 294, 641, 293), (163, 293, 728, 301), (164, 298, 643, 297), (164, 297, 677, 548), (164, 548, 645, 298), (165, 301, 728, 299), (165, 299, 636, 287), (165, 287, 640, 301), (166, 298, 645, 300), (166, 300, 642, 295), (166, 295, 643, 298), (167, 455, 728, 302), (167, 302, 644, 307), (167, 307, 650, 455), (168, 455, 650, 309), (168, 309, 646, 306), (168, 306, 728, 455), (169, 552, 654, 457), (169, 457, 650, 310), (169, 310, 651, 552), (170, 552, 651, 456), (170, 456, 652, 553), (170, 553, 654, 552), (171, 322, 656, 321), (171, 321, 658, 555), (171, 555, 657, 322), (172, 328, 660, 326), (172, 326, 655, 324), (172, 324, 662, 328), (173, 556, 662, 327), (173, 327, 657, 555), (173, 555, 658, 556), (174, 319, 655, 326), (174, 326, 660, 559), (174, 559, 653, 319), (175, 459, 661, 330), (175, 330, 663, 335), (175, 335, 664, 459), (176, 343, 665, 333), (176, 333, 660, 331), (176, 331, 668, 343), (177, 336, 665, 461), (177, 461, 617, 561), (177, 561, 659, 336), (178, 339, 663, 338), (178, 338, 667, 341), (178, 341, 669, 339), (179, 522, 670, 346), (179, 346, 659, 561), (179, 561, 617, 522), (180, 520, 616, 348), (180, 348, 667, 563), (180, 563, 678, 520), (181, 460, 669, 350), (181, 350, 616, 564), (181, 564, 671, 460), (182, 344, 668, 351), (182, 351, 672, 244), (182, 244, 617, 344), (183, 367, 680, 378), (183, 378, 694, 609), (183, 609, 740, 367), (184, 493, 746, 353), (184, 353, 691, 566), (184, 566, 737, 493), (185, 359, 733, 369), (185, 369, 688, 508), (185, 508, 743, 359), (186, 355, 652, 311), (186, 311, 648, 366), (186, 366, 746, 355), (187, 500, 742, 361), (187, 361, 635, 468), (187, 468, 740, 500), (188, 495, 739, 363), (188, 363, 661, 565), (188, 565, 737, 495), (189, 365, 679, 354), (189, 354, 674, 360), (189, 360, 741, 365), (190, 614, 692, 374), (190, 374, 690, 567), (190, 567, 742, 614), (191, 494, 738, 471), (191, 471, 639, 470), (191, 470, 742, 494), (192, 516, 675, 362), (192, 362, 679, 466), (192, 466, 745, 516), (193, 368, 688, 478), (193, 478, 695, 569), (193, 569, 693, 368), (194, 369, 733, 479), (194, 479, 700, 573), (194, 573, 688, 369), (195, 480, 683, 464), (195, 464, 685, 373), (195, 373, 697, 480), (196, 481, 685, 383), (196, 383, 686, 376), (196, 376, 699, 481), (197, 569, 695, 385), (197, 385, 699, 584), (197, 584, 693, 569), (198, 483, 699, 385), (198, 385, 695, 580), (198, 580, 708, 483), (199, 490, 708, 580), (199, 580, 695, 386), (199, 386, 700, 490), (200, 410, 713, 387), (200, 387, 701, 590), (200, 590, 709, 410), (201, 484, 689, 389), (201, 389, 703, 400), (201, 400, 715, 484), (202, 390, 696, 391), (202, 391, 701, 581), (202, 581, 682, 390), (203, 590, 701, 391), (203, 391, 696, 594), (203, 594, 709, 590), (204, 477, 733, 392), (204, 392, 704, 482), (204, 482, 702, 477), (205, 396, 706, 582), (205, 582, 719, 583), (205, 583, 705, 396), (206, 397, 734, 585), (206, 585, 712, 586), (206, 586, 706, 397), (207, 587, 701, 387), (207, 387, 713, 588), (207, 588, 734, 587), (208, 574, 682, 581), (208, 581, 701, 589), (208, 589, 680, 574), (209, 485, 696, 402), (209, 402, 697, 395), (209, 395, 718, 485), (210, 420, 711, 404), (210, 404, 710, 591), (210, 591, 698, 420), (211, 488, 730, 405), (211, 405, 712, 597), (211, 597, 729, 488), (212, 406, 712, 405), (212, 405, 730, 601), (212, 601, 719, 406), (213, 408, 713, 598), (213, 598, 729, 597), (213, 597, 712, 408), (214, 487, 729, 409), (214, 409, 709, 415), (214, 415, 716, 487), (215, 410, 709, 409), (215, 409, 729, 598), (215, 598, 713, 410), (216, 413, 717, 412), (216, 412, 721, 407), (216, 407, 708, 413), (217, 424, 714, 414), (217, 414, 715, 599), (217, 599, 727, 424), (218, 600, 716, 415), (218, 415, 709, 594), (218, 594, 696, 600), (219, 583, 719, 417), (219, 417, 715, 595), (219, 595, 705, 583), (220, 491, 715, 417), (220, 417, 719, 601), (220, 601, 730, 491), (221, 603, 716, 418), (221, 418, 718, 427), (221, 427, 722, 603), (222, 592, 707, 419), (222, 419, 718, 596), (222, 596, 699, 592), (223, 427, 718, 419), (223, 419, 707, 593), (223, 593, 722, 427), (224, 423, 711, 422), (224, 422, 714, 424), (224, 424, 727, 423), (225, 437, 723, 434), (225, 434, 727, 606), (225, 606, 730, 437), (226, 602, 727, 434), (226, 434, 723, 604), (226, 604, 736, 602), (227, 441, 724, 432), (227, 432, 721, 433), (227, 433, 726, 441), (228, 440, 725, 439), (228, 439, 716, 603), (228, 603, 722, 440), (229, 607, 725, 440), (229, 440, 722, 436), (229, 436, 724, 607), (230, 442, 724, 441), (230, 441, 726, 435), (230, 435, 720, 442), (231, 444, 724, 443), (231, 443, 736, 604), (231, 604, 723, 444), (232, 607, 724, 444), (232, 444, 723, 429), (232, 429, 725, 607), (233, 501, 738, 505), (233, 505, 681, 510), (233, 510, 744, 501), (234, 566, 691, 382), (234, 382, 684, 610), (234, 610, 737, 566), (235, 508, 688, 368), (235, 368, 693, 517), (235, 517, 743, 508), (236, 502, 741, 512), (236, 512, 683, 612), (236, 612, 745, 502), (237, 360, 674, 357), (237, 357, 676, 608), (237, 608, 741, 360), (238, 496, 744, 515), (238, 515, 689, 613), (238, 613, 746, 496), (239, 509, 677, 297), (239, 297, 643, 513), (239, 513, 744, 509), (240, 610, 684, 575), (240, 575, 733, 615), (240, 615, 737, 610), (241, 503, 676, 364), (241, 364, 678, 506), (241, 506, 747, 503), (242, 497, 740, 518), (242, 518, 675, 516), (242, 516, 745, 497)])
me_sphere.use_remesh_preserve_volume = False
me_sphere.use_remesh_preserve_attributes = False
me_sphere.use_mirror_vertex_groups = False
me_sphere.update()

# ---- objects
ob_sphere = bpy.data.objects.new('Sphere', me_sphere)
ob_lamp = bpy.data.objects.new('Lamp', light_lamp)
ob_camera = bpy.data.objects.new('Camera', cam_camera)

# ---- transforms, parenting, visibility, modifiers, constraints
ob_sphere.location = (0.0, 0.0, 1.025)
ob_sphere.rotation_euler = (1.571, 0.0, 0.0)
ob_sphere.scale = (1.0, 3.658, 0.5503)
ob_sphere.lineart.crease_threshold = 0.0
ob_lamp.location = (4.076, 1.005, 5.904)
ob_lamp.rotation_euler = (0.6503, 0.05522, 1.866)
ob_lamp.lock_rotations_4d = False
ob_lamp.empty_display_type = 'ARROWS'
ob_lamp.color = (0.0, 0.0, 0.0, 0.0)
ob_lamp.lineart.crease_threshold = 0.0
ob_camera.location = (7.481, -6.508, 5.344)
ob_camera.rotation_euler = (1.109, 0.01082, 0.8149)
ob_camera.lock_rotations_4d = False
ob_camera.empty_display_type = 'ARROWS'
ob_camera.color = (0.0, 0.0, 0.0, 0.0)
ob_camera.display_type = 'WIRE'
ob_camera.lineart.crease_threshold = 0.0

# ---- collection membership
col_collection_1.objects.link(ob_sphere)
col_collection_1.objects.link(ob_lamp)
col_collection_1.objects.link(ob_camera)

# ---- scene / render settings (as saved in the file)
scene.camera = ob_camera
scene.frame_start = 1; scene.frame_end = 250; scene.frame_set(1)
scene.render.engine = 'BLENDER_EEVEE_NEXT'
scene.render.resolution_percentage = 50
scene.render.dither_intensity = 0.0
scene.cycles.use_denoising = False
scene.cycles.samples = 10
scene.cycles.sampling_pattern = 'TABULATED_SOBOL'
scene.cycles.light_sampling_threshold = 0.0
scene.cycles.use_adaptive_sampling = False
scene.cycles.use_light_tree = False
scene.cycles.blur_glossy = 0.0
scene.cycles.volume_bounces = 1
scene.cycles.pixel_filter_type = 'GAUSSIAN'
scene.cycles.sample_clamp_indirect = 0.0
scene.view_settings.view_transform = 'Standard'
bpy.context.view_layer.update()
